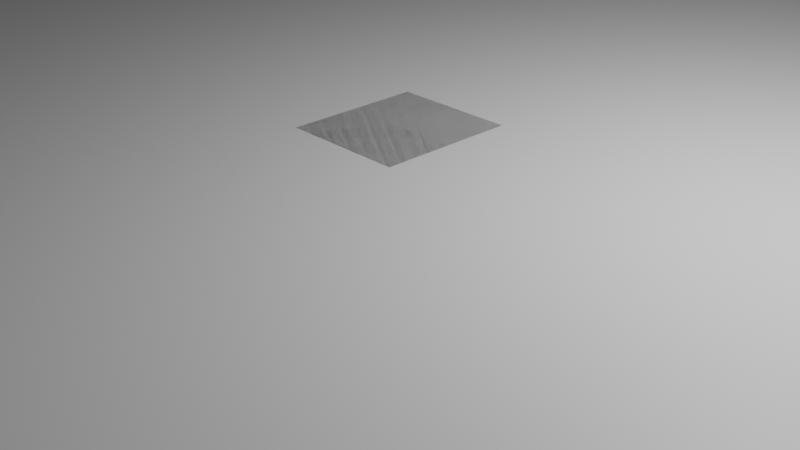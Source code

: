 # Source: ArenaCardField.blend  (saved by Blender 3.6.11; exported with 4.5.12 LTS)
import bpy
from mathutils import Matrix  # noqa: F401  (used for matrix-valued properties, if any)

bpy.ops.wm.read_factory_settings(use_empty=True)
scene = bpy.context.scene
scene.name = 'Scene'

# ---- collections
col_collection = bpy.data.collections.new('Collection'); scene.collection.children.link(col_collection)
col_collection_3 = bpy.data.collections.new('Collection 3'); scene.collection.children.link(col_collection_3)

# ---- materials (node trees are filled in below, after node groups)
mat_material = bpy.data.materials.new('Material')
mat_material.alpha_threshold = 0.0
mat_material.use_transparent_shadow = False
mat_material.roughness = 0.5
mat_material.line_color = (0.0, 0.0, 0.0, 1.0)

# ---- material node trees
mat_material.use_nodes = True; mat_material.node_tree.nodes.clear()
_N = mat_material.node_tree.nodes; _L = mat_material.node_tree.links
n0 = _N.new('ShaderNodeOutputMaterial'); n0.name = 'Material Output'; n0.location = (300, 300)
n1 = _N.new('ShaderNodeBsdfPrincipled'); n1.name = 'Principled BSDF'; n1.location = (10, 300)
n1.distribution = 'GGX'
n1.subsurface_method = 'RANDOM_WALK_SKIN'
n1.inputs[3].default_value = 1.45
n1.inputs[27].default_value = (0.0, 0.0, 0.0, 1.0)
n1.inputs[28].default_value = 1.0
_L.new(n1.outputs[0], n0.inputs[0])
n0.is_active_output = True

# ---- world
world_world = bpy.data.worlds.new('World'); scene.world = world_world
world_world.use_nodes = True; world_world.node_tree.nodes.clear()
_N = world_world.node_tree.nodes; _L = world_world.node_tree.links
n0 = _N.new('ShaderNodeOutputWorld'); n0.name = 'World Output'; n0.location = (300, 300)
n1 = _N.new('ShaderNodeBackground'); n1.name = 'Background'; n1.location = (10, 300)
n1.inputs[0].default_value = (0.05088, 0.05088, 0.05088, 1.0)
_L.new(n1.outputs[0], n0.inputs[0])
n0.is_active_output = True
world_world.color = (0.05088, 0.05088, 0.05088)
world_world.use_sun_shadow = False
world_world.sun_shadow_jitter_overblur = 0.0

# ---- cameras
cam_camera = bpy.data.cameras.new('Camera')
cam_camera.clip_end = 100.0
cam_camera.ortho_scale = 7.314

# ---- lights
light_light = bpy.data.lights.new('Light', 'POINT')
light_light.transmission_factor = 0.0
light_light.energy = 1000.0
light_light.shadow_soft_size = 0.1
light_light.shadow_maximum_resolution = 0.006
light_light.use_absolute_resolution = True

# ---- meshes
me_cube = bpy.data.meshes.new('Cube')
me_cube.from_pydata([(1.0, 1.0, 1.0), (1.0, 1.0, -1.0), (1.0, -1.0, 1.0), (1.0, -1.0, -1.0), (-1.0, 1.0, 1.0), (-1.0, 1.0, -1.0), (-1.0, -1.0, 1.0), (-1.0, -1.0, -1.0), (-1.0, 1.0, -1.0), (-1.0, -1.0, -1.0), (1.0, 1.0, -1.0), (1.0, -1.0, -1.0), (-0.01667, -0.0125, -1.0), (-0.01667, -0.0125, 1.0), (-0.01667, 0.0125, -1.0), (-0.01667, 0.0125, 1.0), (0.01667, -0.0125, -1.0), (0.01667, -0.0125, 1.0), (0.01667, 0.0125, -1.0), (0.01667, 0.0125, 1.0), (-0.01667, -0.0125, -1.0), (-0.01667, -0.0125, 1.0), (-0.01667, 0.0125, -1.0), (-0.01667, 0.0125, 1.0), (0.01667, -0.0125, -1.0), (0.01667, -0.0125, 1.0), (0.01667, 0.0125, -1.0), (0.01667, 0.0125, 1.0), (1.033, 1.0, 1.0), (1.033, 1.0, -1.0), (1.033, -1.0, 1.0), (1.033, -1.0, -1.0), (1.0, -1.0, -3.0), (1.0, 1.0, -3.0), (1.033, -1.0, -3.0), (1.033, 1.0, -3.0), (-1.0, -1.025, -1.0), (-1.0, -1.025, 1.0), (1.0, -1.025, 1.0), (1.0, -1.025, -1.0), (-1.0, -1.0, -3.0), (1.0, -1.0, -3.0), (-1.0, -1.025, -3.0), (1.0, -1.025, -3.0), (1.033, -1.0, 1.0), (1.033, -1.0, -1.0), (1.033, -1.025, 1.0), (1.033, -1.025, -1.0), (1.033, -1.0, -1.0), (1.033, -1.025, -1.0), (1.033, -1.0, -3.0), (1.033, -1.025, -3.0), (1.0, 1.026, -1.0), (1.0, 1.026, 1.0), (-1.0, 1.026, 1.0), (1.0, 1.0, -3.0), (-1.0, 1.0, -3.0), (1.0, 1.026, -3.0), (-1.0, 1.026, -3.0), (-1.033, 1.0, 1.0), (-1.033, 1.0, -1.0), (-1.033, 1.0, -1.0), (-1.033, 1.0, -3.0), (-1.033, 1.0, -1.0), (-1.033, -1.0, -1.0), (-1.033, -1.0, 1.0), (-1.033, 1.0, 1.0), (-1.0, 1.0, -3.0), (-1.0, -1.0, -3.0), (-1.033, 1.0, -3.0), (-1.033, -1.0, -3.0), (-1.0, -1.025, -1.0), (-1.0, -1.025, 1.0), (-1.033, -1.025, -1.0), (-1.033, -1.025, 1.0), (-1.0, -1.025, -3.0), (-1.033, -1.025, -3.0), (1.033, 1.0, 1.0), (1.033, 1.0, -1.0), (1.033, 1.025, 1.0), (1.033, 1.025, -1.0), (1.033, 1.0, -3.0), (1.033, 1.025, -3.0), (1.0, 1.025, 1.0), (1.0, 1.025, -1.0), (-1.0, 1.025, 1.0), (1.0, 1.025, -3.0), (-1.0, 1.025, -3.0), (-1.033, 1.025, 1.0), (-1.033, 1.025, -1.0), (-1.033, 1.025, -3.0), (1.0, 1.025, 1.0), (1.0, 1.025, -1.0), (-1.0, 1.025, 1.0), (1.0, 1.025, -3.0), (-1.0, 1.025, -3.0), (-1.033, 1.025, 1.0), (-1.033, 1.025, -3.0), (1.0, 1.025, 1.0), (1.0, 1.025, -1.0), (-1.0, 1.025, 1.0), (1.0, 1.025, -3.0), (-1.0, 1.025, -3.0), (-1.033, 1.025, 1.0), (-1.033, 1.025, -3.0), (1.605, 0.1809, 6.751), (-0.09524, 0.1533, -1.021), (-0.09849, 0.1536, -1.021), (-0.1016, 0.1543, -1.021), (-0.1045, 0.1554, -1.021), (-0.107, 0.157, -1.021), (-0.1091, 0.1589, -1.021), (-0.1106, 0.1611, -1.021), (-0.1116, 0.1634, -1.021), (-0.1119, 0.1658, -1.021), (-0.1116, 0.1683, -1.021), (-0.1106, 0.1706, -1.021), (-0.1091, 0.1728, -1.021), (-0.107, 0.1747, -1.021), (-0.1045, 0.1762, -1.021), (-0.1016, 0.1774, -1.021), (-0.09849, 0.1781, -1.021), (-0.09524, 0.1783, -1.021), (-0.09199, 0.1781, -1.021), (-0.08886, 0.1774, -1.021), (-0.08598, 0.1762, -1.021), (-0.08345, 0.1747, -1.021), (-0.08138, 0.1728, -1.021), (-0.07984, 0.1706, -1.021), (-0.07889, 0.1683, -1.021), (-0.07857, 0.1658, -1.021), (-0.07889, 0.1634, -1.021), (-0.07984, 0.1611, -1.021), (-0.08138, 0.1589, -1.021), (-0.08345, 0.157, -1.021), (-0.08598, 0.1554, -1.021), (-0.08886, 0.1543, -1.021), (-0.09199, 0.1536, -1.021)], [(107, 106), (108, 107), (109, 108), (110, 109), (111, 110), (112, 111), (113, 112), (114, 113), (115, 114), (116, 115), (117, 116), (118, 117), (119, 118), (120, 119), (121, 120), (122, 121), (123, 122), (124, 123), (125, 124), (126, 125), (127, 126), (128, 127), (129, 128), (130, 129), (131, 130), (132, 131), (133, 132), (134, 133), (135, 134), (136, 135), (137, 136), (106, 137)], [(0, 4, 6, 2), (9, 11, 41, 40), (68, 9, 71, 75), (5, 1, 3, 7), (11, 10, 33, 32), (45, 44, 46, 47, 49, 51, 50, 48), (5, 7, 9, 8), (1, 5, 8, 10), (7, 3, 11, 9), (3, 1, 10, 11), (12, 13, 15, 14), (14, 15, 19, 18), (18, 19, 17, 16), (16, 17, 13, 12), (14, 18, 16, 12), (19, 15, 13, 17), (20, 21, 23, 22), (22, 23, 27, 26), (26, 27, 25, 24), (24, 25, 21, 20), (22, 26, 24, 20), (27, 23, 21, 25), (0, 2, 30, 28), (2, 11, 31, 30), (10, 0, 28, 29), (32, 33, 35, 34), (31, 11, 32, 34), (10, 29, 35, 33), (2, 6, 37, 38), (38, 39, 47, 46), (6, 9, 36, 37), (40, 41, 43, 42), (41, 11, 48, 50), (36, 9, 40, 42), (11, 2, 44, 45), (2, 38, 46, 44), (43, 41, 50, 51), (39, 43, 51, 49), (45, 44, 46, 47, 39, 49, 51, 50, 48, 11), (4, 0, 83, 85), (56, 8, 61, 62), (10, 8, 56, 55), (8, 4, 59, 60), (4, 85, 88, 59), (60, 59, 88, 89, 90, 62, 61, 8), (55, 56, 62, 90, 87, 86), (38, 37, 36, 42, 43, 51, 47, 49, 46), (6, 4, 66, 65), (4, 8, 63, 66), (70, 68, 75, 76), (67, 68, 70, 69), (8, 9, 68, 67), (63, 8, 67, 69), (64, 70, 76, 73, 74, 65), (6, 65, 74, 72), (9, 6, 72, 71), (73, 76, 75, 71, 72, 74), (29, 28, 30, 31, 34, 35), (55, 86, 82, 81), (83, 0, 77, 79), (0, 10, 78, 77), (10, 55, 81, 78), (77, 78, 81, 82, 80, 79), (86, 84, 83, 79, 80, 82), (64, 65, 66, 63, 69, 70), (92, 91, 83, 84), (91, 93, 85, 83), (95, 94, 86, 87), (94, 92, 84, 86), (96, 89, 88), (93, 96, 88, 85), (97, 95, 87, 90), (99, 98, 91, 92), (98, 100, 93, 91), (102, 101, 94, 95), (101, 99, 92, 94), (100, 103, 96, 93), (90, 89, 96, 103, 54, 53, 52, 57, 58, 104, 97), (104, 102, 95, 97), (52, 53, 98, 99), (53, 54, 100, 98), (58, 57, 101, 102), (57, 52, 99, 101), (54, 103, 100), (58, 102, 104)])
_uv = me_cube.uv_layers.new(name='UVMap')
_uv.uv.foreach_set('vector', [0.625, 0.5, 0.875, 0.5, 0.875, 0.75, 0.625, 0.75, 0.375, 1.0, 0.375, 0.75, 0.375, 0.75, 0.375, 1.0, 0.375, 0.0, 0.375, 0.0, 0.375, -0.003125, 0.375, -0.003125, 0.125, 0.5, 0.375, 0.5, 0.375, 0.75, 0.125, 0.75, 0.375, 0.75, 0.375, 0.5, 0.375, 0.5, 0.375, 0.75, 0.375, 0.75, 0.625, 0.75, 0.625, 0.75, 0.375, 0.7458, 0.0, 0.0, 0.125, 0.75, 0.125, 0.75, 0.375, 0.7458, 0.125, 0.5, 0.125, 0.75, 0.125, 0.75, 0.125, 0.5, 0.375, 0.5, 0.125, 0.5, 0.125, 0.5, 0.375, 0.5, 0.125, 0.75, 0.375, 0.75, 0.375, 0.75, 0.125, 0.75, 0.375, 0.75, 0.375, 0.5, 0.375, 0.5, 0.375, 0.75, 0.375, 0.0, 0.625, 0.0, 0.625, 0.25, 0.375, 0.25, 0.375, 0.25, 0.625, 0.25, 0.625, 0.5, 0.375, 0.5, 0.375, 0.5, 0.625, 0.5, 0.625, 0.75, 0.375, 0.75, 0.375, 0.75, 0.625, 0.75, 0.625, 1.0, 0.375, 1.0, 0.125, 0.5, 0.375, 0.5, 0.375, 0.75, 0.125, 0.75, 0.625, 0.5, 0.875, 0.5, 0.875, 0.75, 0.625, 0.75, 0.375, 0.0, 0.625, 0.0, 0.625, 0.25, 0.375, 0.25, 0.375, 0.25, 0.625, 0.25, 0.625, 0.5, 0.375, 0.5, 0.375, 0.5, 0.625, 0.5, 0.625, 0.75, 0.375, 0.75, 0.375, 0.75, 0.625, 0.75, 0.625, 1.0, 0.375, 1.0, 0.125, 0.5, 0.375, 0.5, 0.375, 0.75, 0.125, 0.75, 0.625, 0.5, 0.875, 0.5, 0.875, 0.75, 0.625, 0.75, 0.625, 0.5, 0.625, 0.75, 0.6208, 0.75, 0.6208, 0.5, 0.625, 0.75, 0.375, 0.75, 0.375, 0.7458, 0.625, 0.7458, 0.375, 0.5, 0.625, 0.5, 0.625, 0.5042, 0.375, 0.5042, 0.375, 0.75, 0.375, 0.5, 0.375, 0.5, 0.375, 0.75, 0.375, 0.7458, 0.375, 0.75, 0.125, 0.75, 0.125, 0.7458, 0.375, 0.5, 0.375, 0.5042, 0.125, 0.5042, 0.125, 0.5, 0.625, 0.75, 0.875, 0.75, 0.875, 0.7531, 0.625, 0.7531, 0.625, 0.75, 0.375, 0.75, 0.375, 0.7458, 0.625, 0.7458, 0.625, 0.0, 0.375, 0.0, 0.375, -0.003125, 0.625, -0.003125, 0.375, 1.0, 0.375, 0.75, 0.375, 0.75, 0.375, 1.0, 0.375, 0.75, 0.375, 0.75, 0.375, 0.7458, 0.375, 0.7458, 0.375, -0.003125, 0.375, 0.0, 0.125, 0.0, 0.125, -0.003125, 0.375, 0.75, 0.625, 0.75, 0.625, 0.7458, 0.375, 0.7458, 0.625, 0.75, 0.625, 0.7531, 0.6208, 0.7531, 0.6208, 0.75, 0.375, 0.75, 0.375, 0.75, 0.375, 0.7458, 0.375, 0.7458, 0.375, 0.75, 0.125, 0.75, 0.125, 0.7458, 0.375, 0.7458, 0.375, 0.75, 0.625, 0.75, 0.625, 0.75, 0.375, 0.75, 0.375, 0.75, 0.375, 0.75, 0.125, 0.75, 0.125, 0.75, 0.375, 0.75, 0.375, 0.75, 0.875, 0.5, 0.625, 0.5, 0.625, 0.4969, 0.875, 0.4969, 0.375, 0.25, 0.375, 0.25, 0.375, 0.2458, 0.375, 0.2458, 0.375, 0.5, 0.375, 0.25, 0.375, 0.25, 0.375, 0.5, 0.375, 0.25, 0.625, 0.25, 0.625, 0.25, 0.375, 0.25, 0.875, 0.5, 0.875, 0.4969, 0.8792, 0.4969, 0.8792, 0.5, 0.375, 0.25, 0.625, 0.25, 0.625, 0.2531, 0.375, 0.2531, 0.125, 0.2531, 0.125, 0.25, 0.375, 0.25, 0.375, 0.25, 0.375, 0.5, 0.375, 0.25, 0.375, 0.2458, 0.375, 0.2458, 0.375, 0.25, 0.375, 0.5, 0.625, 0.75, 0.625, 1.0, 0.375, 1.0, 0.125, 1.0, 0.375, 0.75, 0.375, 0.7458, 0.0, 0.0, 0.0, 0.0, 0.625, 0.7458, 0.875, 0.75, 0.875, 0.5, 0.8792, 0.5, 0.8792, 0.75, 0.625, 0.25, 0.375, 0.25, 0.375, 0.25, 0.625, 0.25, 0.375, 0.0, 0.375, 0.0, 0.375, -0.003125, 0.375, -0.003125, 0.375, 0.25, 0.375, 0.0, 0.375, 0.0, 0.375, 0.25, 0.375, 0.25, 0.375, 0.0, 0.375, 0.0, 0.375, 0.25, 0.375, 0.25, 0.375, 0.25, 0.125, 0.25, 0.125, 0.25, 0.375, 0.0, 0.125, 0.0, 0.125, -0.003125, 0.375, -0.003125, 0.625, -0.003125, 0.625, 0.0, 0.875, 0.75, 0.8792, 0.75, 0.8792, 0.7531, 0.875, 0.7531, 0.375, 0.0, 0.625, 0.0, 0.625, -0.003125, 0.375, -0.003125, 0.375, 0.0, 0.125, 0.0, 0.125, 0.0, 0.375, 0.0, 0.625, 0.0, 0.625, 0.0, 0.375, 0.5, 0.625, 0.5, 0.625, 0.75, 0.375, 0.75, 0.125, 0.75, 0.125, 0.5, 0.375, 0.5, 0.375, 0.5, 0.375, 0.5042, 0.375, 0.5042, 0.625, 0.4969, 0.625, 0.5, 0.6208, 0.5, 0.6208, 0.4969, 0.625, 0.5, 0.375, 0.5, 0.375, 0.5042, 0.625, 0.5042, 0.375, 0.5, 0.375, 0.5, 0.375, 0.5042, 0.375, 0.5042, 0.625, 0.5, 0.375, 0.5, 0.125, 0.5, 0.125, 0.5, 0.375, 0.5, 0.625, 0.5, 0.125, 0.5, 0.375, 0.5, 0.625, 0.5, 0.625, 0.5042, 0.375, 0.5042, 0.125, 0.5042, 0.375, 0.0, 0.625, 0.0, 0.625, 0.25, 0.375, 0.25, 0.125, 0.25, 0.125, 0.0, 0.0, 0.0, 0.0, 0.0, 0.0, 0.0, 0.0, 0.0, 0.625, 0.5, 0.625, 0.25, 0.625, 0.25, 0.625, 0.5, 0.125, 0.25, 0.125, 0.5, 0.125, 0.5, 0.125, 0.25, 0.0, 0.0, 0.0, 0.0, 0.0, 0.0, 0.0, 0.0, 0.0, 0.0, 0.0, 0.0, 0.0, 0.0, 0.625, 0.25, 0.625, 0.2458, 0.625, 0.2458, 0.625, 0.25, 0.125, 0.2458, 0.125, 0.25, 0.125, 0.25, 0.125, 0.2458, 0.0, 0.0, 0.0, 0.0, 0.0, 0.0, 0.0, 0.0, 0.625, 0.5, 0.625, 0.25, 0.625, 0.25, 0.625, 0.5, 0.125, 0.25, 0.125, 0.5, 0.125, 0.5, 0.125, 0.25, 0.0, 0.0, 0.0, 0.0, 0.0, 0.0, 0.0, 0.0, 0.625, 0.25, 0.625, 0.2458, 0.625, 0.2458, 0.625, 0.25, 0.0, 0.0, 0.375, 0.2458, 0.0, 0.0, 0.625, 0.2458, 0.625, 0.25, 0.625, 0.5, 0.375, 0.5, 0.125, 0.5, 0.125, 0.25, 0.0, 0.0, 0.0, 0.0, 0.125, 0.2458, 0.125, 0.25, 0.125, 0.25, 0.125, 0.2458, 0.375, 0.5, 0.625, 0.5, 0.625, 0.5, 0.375, 0.5, 0.625, 0.5, 0.625, 0.25, 0.625, 0.25, 0.625, 0.5, 0.125, 0.25, 0.125, 0.5, 0.125, 0.5, 0.125, 0.25, 0.125, 0.5, 0.375, 0.5, 0.375, 0.5, 0.125, 0.5, 0.625, 0.25, 0.625, 0.2458, 0.625, 0.25, 0.125, 0.25, 0.125, 0.25, 0.125, 0.2458])
_ca = me_cube.color_attributes.new('Attribute', 'BYTE_COLOR', 'CORNER')
_ca.data.foreach_set('color', [1.0, 1.0, 1.0, 1.0, 1.0, 1.0, 1.0, 1.0, 1.0, 1.0, 1.0, 1.0, 1.0, 1.0, 1.0, 1.0, 1.0, 1.0, 1.0, 1.0, 1.0, 1.0, 1.0, 1.0, 1.0, 1.0, 1.0, 1.0, 1.0, 1.0, 1.0, 1.0, 1.0, 1.0, 1.0, 1.0, 1.0, 1.0, 1.0, 1.0, 1.0, 1.0, 1.0, 1.0, 1.0, 1.0, 1.0, 1.0, 1.0, 1.0, 1.0, 1.0, 1.0, 1.0, 1.0, 1.0, 1.0, 1.0, 1.0, 1.0, 1.0, 1.0, 1.0, 1.0, 1.0, 1.0, 1.0, 1.0, 1.0, 1.0, 1.0, 1.0, 1.0, 1.0, 1.0, 1.0, 1.0, 1.0, 1.0, 1.0, 1.0, 1.0, 1.0, 1.0, 1.0, 1.0, 1.0, 1.0, 1.0, 1.0, 1.0, 1.0, 1.0, 1.0, 1.0, 1.0, 1.0, 1.0, 1.0, 1.0, 1.0, 1.0, 1.0, 1.0, 1.0, 1.0, 1.0, 1.0, 1.0, 1.0, 1.0, 1.0, 1.0, 1.0, 1.0, 1.0, 1.0, 1.0, 1.0, 1.0, 1.0, 1.0, 1.0, 1.0, 1.0, 1.0, 1.0, 1.0, 1.0, 1.0, 1.0, 1.0, 1.0, 1.0, 1.0, 1.0, 1.0, 1.0, 1.0, 1.0, 1.0, 1.0, 1.0, 1.0, 1.0, 1.0, 1.0, 1.0, 1.0, 1.0, 1.0, 1.0, 1.0, 1.0, 1.0, 1.0, 1.0, 1.0, 1.0, 1.0, 1.0, 1.0, 1.0, 1.0, 1.0, 1.0, 1.0, 1.0, 1.0, 1.0, 1.0, 1.0, 1.0, 1.0, 1.0, 1.0, 1.0, 1.0, 1.0, 1.0, 1.0, 1.0, 1.0, 1.0, 1.0, 1.0, 1.0, 1.0, 1.0, 1.0, 1.0, 1.0, 1.0, 1.0, 1.0, 1.0, 1.0, 1.0, 1.0, 1.0, 1.0, 1.0, 1.0, 1.0, 1.0, 1.0, 1.0, 1.0, 1.0, 1.0, 1.0, 1.0, 1.0, 1.0, 1.0, 1.0, 1.0, 1.0, 1.0, 1.0, 1.0, 1.0, 1.0, 1.0, 1.0, 1.0, 1.0, 1.0, 1.0, 1.0, 1.0, 1.0, 1.0, 1.0, 1.0, 1.0, 1.0, 1.0, 1.0, 1.0, 1.0, 1.0, 1.0, 1.0, 1.0, 1.0, 1.0, 1.0, 1.0, 1.0, 1.0, 1.0, 1.0, 1.0, 1.0, 1.0, 1.0, 1.0, 1.0, 1.0, 1.0, 1.0, 1.0, 1.0, 1.0, 1.0, 1.0, 1.0, 1.0, 1.0, 1.0, 1.0, 1.0, 1.0, 1.0, 1.0, 1.0, 1.0, 1.0, 1.0, 1.0, 1.0, 1.0, 1.0, 1.0, 1.0, 1.0, 1.0, 1.0, 1.0, 1.0, 1.0, 1.0, 1.0, 1.0, 1.0, 1.0, 1.0, 1.0, 1.0, 1.0, 1.0, 1.0, 1.0, 1.0, 1.0, 1.0, 1.0, 1.0, 1.0, 1.0, 1.0, 1.0, 1.0, 1.0, 1.0, 1.0, 1.0, 1.0, 1.0, 1.0, 1.0, 1.0, 1.0, 1.0, 1.0, 1.0, 1.0, 1.0, 1.0, 1.0, 1.0, 1.0, 1.0, 1.0, 1.0, 1.0, 1.0, 1.0, 1.0, 1.0, 1.0, 1.0, 1.0, 1.0, 1.0, 1.0, 1.0, 1.0, 1.0, 1.0, 1.0, 1.0, 1.0, 1.0, 1.0, 1.0, 1.0, 1.0, 1.0, 1.0, 1.0, 1.0, 1.0, 1.0, 1.0, 1.0, 1.0, 1.0, 1.0, 1.0, 1.0, 1.0, 1.0, 1.0, 1.0, 1.0, 1.0, 1.0, 1.0, 1.0, 1.0, 1.0, 1.0, 1.0, 1.0, 1.0, 1.0, 1.0, 1.0, 1.0, 1.0, 1.0, 1.0, 1.0, 1.0, 1.0, 1.0, 1.0, 1.0, 1.0, 1.0, 1.0, 1.0, 1.0, 1.0, 1.0, 1.0, 1.0, 1.0, 1.0, 1.0, 1.0, 1.0, 1.0, 1.0, 1.0, 1.0, 1.0, 1.0, 1.0, 1.0, 1.0, 1.0, 1.0, 1.0, 1.0, 1.0, 1.0, 1.0, 1.0, 1.0, 1.0, 1.0, 1.0, 1.0, 1.0, 1.0, 1.0, 1.0, 1.0, 1.0, 1.0, 1.0, 1.0, 1.0, 1.0, 1.0, 1.0, 1.0, 1.0, 1.0, 1.0, 1.0, 1.0, 1.0, 1.0, 1.0, 1.0, 1.0, 1.0, 1.0, 1.0, 1.0, 1.0, 1.0, 1.0, 1.0, 1.0, 1.0, 1.0, 1.0, 1.0, 1.0, 1.0, 1.0, 1.0, 1.0, 1.0, 1.0, 1.0, 1.0, 1.0, 1.0, 1.0, 1.0, 1.0, 1.0, 1.0, 1.0, 1.0, 1.0, 1.0, 1.0, 1.0, 1.0, 1.0, 1.0, 1.0, 1.0, 1.0, 1.0, 1.0, 1.0, 1.0, 1.0, 1.0, 1.0, 1.0, 1.0, 1.0, 1.0, 1.0, 1.0, 1.0, 1.0, 1.0, 1.0, 1.0, 1.0, 1.0, 1.0, 1.0, 1.0, 1.0, 1.0, 1.0, 1.0, 1.0, 1.0, 1.0, 1.0, 1.0, 1.0, 1.0, 1.0, 1.0, 1.0, 1.0, 1.0, 1.0, 1.0, 1.0, 1.0, 1.0, 1.0, 1.0, 1.0, 1.0, 1.0, 1.0, 1.0, 1.0, 1.0, 1.0, 1.0, 1.0, 1.0, 1.0, 1.0, 1.0, 1.0, 1.0, 1.0, 1.0, 1.0, 1.0, 1.0, 1.0, 1.0, 1.0, 1.0, 1.0, 1.0, 1.0, 1.0, 1.0, 1.0, 1.0, 1.0, 1.0, 1.0, 1.0, 1.0, 1.0, 1.0, 1.0, 1.0, 1.0, 1.0, 1.0, 1.0, 1.0, 1.0, 1.0, 1.0, 1.0, 1.0, 1.0, 1.0, 1.0, 1.0, 1.0, 1.0, 1.0, 1.0, 1.0, 1.0, 1.0, 1.0, 1.0, 1.0, 1.0, 1.0, 1.0, 1.0, 1.0, 1.0, 1.0, 1.0, 1.0, 1.0, 1.0, 1.0, 1.0, 1.0, 1.0, 1.0, 1.0, 1.0, 1.0, 1.0, 1.0, 1.0, 1.0, 1.0, 1.0, 1.0, 1.0, 1.0, 1.0, 1.0, 1.0, 1.0, 1.0, 1.0, 1.0, 1.0, 1.0, 1.0, 1.0, 1.0, 1.0, 1.0, 1.0, 1.0, 1.0, 1.0, 1.0, 1.0, 1.0, 1.0, 1.0, 1.0, 1.0, 1.0, 1.0, 1.0, 1.0, 1.0, 1.0, 1.0, 1.0, 1.0, 1.0, 1.0, 1.0, 1.0, 1.0, 1.0, 1.0, 1.0, 1.0, 1.0, 1.0, 1.0, 1.0, 1.0, 1.0, 1.0, 1.0, 1.0, 1.0, 1.0, 1.0, 1.0, 1.0, 1.0, 1.0, 1.0, 1.0, 1.0, 1.0, 1.0, 1.0, 1.0, 1.0, 1.0, 1.0, 1.0, 1.0, 1.0, 1.0, 1.0, 1.0, 1.0, 1.0, 1.0, 1.0, 1.0, 1.0, 1.0, 1.0, 1.0, 1.0, 1.0, 1.0, 1.0, 1.0, 1.0, 1.0, 1.0, 1.0, 1.0, 1.0, 1.0, 1.0, 1.0, 1.0, 1.0, 1.0, 1.0, 1.0, 1.0, 1.0, 1.0, 1.0, 1.0, 1.0, 1.0, 1.0, 1.0, 1.0, 1.0, 1.0, 1.0, 1.0, 1.0, 1.0, 1.0, 1.0, 1.0, 1.0, 1.0, 1.0, 1.0, 1.0, 1.0, 1.0, 1.0, 1.0, 1.0, 1.0, 1.0, 1.0, 1.0, 1.0, 1.0, 1.0, 1.0, 1.0, 1.0, 1.0, 1.0, 1.0, 1.0, 1.0, 1.0, 1.0, 1.0, 1.0, 1.0, 1.0, 1.0, 1.0, 1.0, 1.0, 1.0, 1.0, 1.0, 1.0, 1.0, 1.0, 1.0, 1.0, 1.0, 1.0, 1.0, 1.0, 1.0, 1.0, 1.0, 1.0, 1.0, 1.0, 1.0, 1.0, 1.0, 1.0, 1.0, 1.0, 1.0, 1.0, 1.0, 1.0, 1.0, 1.0, 1.0, 1.0, 1.0, 1.0, 1.0, 1.0, 1.0, 1.0, 1.0, 1.0, 1.0, 1.0, 1.0, 1.0, 1.0, 1.0, 1.0, 1.0, 1.0, 1.0, 1.0, 1.0, 1.0, 1.0, 1.0, 1.0, 1.0, 1.0, 1.0, 1.0, 1.0, 1.0, 1.0, 1.0, 1.0, 1.0, 1.0, 1.0, 1.0, 1.0, 1.0, 1.0, 1.0, 1.0, 1.0, 1.0, 1.0, 1.0, 1.0, 1.0, 1.0, 1.0, 1.0, 1.0, 1.0, 1.0, 1.0, 1.0, 1.0, 1.0, 1.0, 1.0, 1.0, 1.0, 1.0, 1.0, 1.0, 1.0, 1.0, 1.0, 1.0, 1.0, 1.0, 1.0, 1.0, 1.0, 1.0, 1.0, 1.0, 1.0, 1.0, 1.0, 1.0, 1.0, 1.0, 1.0, 1.0, 1.0, 1.0, 1.0, 1.0, 1.0, 1.0, 1.0, 1.0, 1.0, 1.0, 1.0, 1.0, 1.0, 1.0, 1.0, 1.0, 1.0, 1.0, 1.0, 1.0, 1.0, 1.0, 1.0, 1.0, 1.0, 1.0, 1.0, 1.0, 1.0, 1.0, 1.0, 1.0, 1.0, 1.0, 1.0, 1.0, 1.0, 1.0, 1.0, 1.0, 1.0, 1.0, 1.0, 1.0, 1.0, 1.0, 1.0, 1.0, 1.0, 1.0, 1.0, 1.0, 1.0, 1.0, 1.0, 1.0, 1.0, 1.0, 1.0, 1.0, 1.0, 1.0, 1.0, 1.0, 1.0, 1.0, 1.0, 1.0, 1.0, 1.0, 1.0, 1.0, 1.0, 1.0, 1.0, 1.0, 1.0, 1.0, 1.0, 1.0, 1.0, 1.0, 1.0, 1.0, 1.0, 1.0, 1.0, 1.0, 1.0, 1.0, 1.0, 1.0, 1.0, 1.0, 1.0, 1.0, 1.0, 1.0, 1.0, 1.0, 1.0, 1.0, 1.0, 1.0, 1.0, 1.0, 1.0, 1.0, 1.0, 1.0, 1.0, 1.0, 1.0, 1.0, 1.0, 1.0, 1.0, 1.0, 1.0, 1.0, 1.0, 1.0, 1.0, 1.0, 1.0, 1.0, 1.0, 1.0, 1.0, 1.0, 1.0, 1.0, 1.0, 1.0, 1.0, 1.0, 1.0, 1.0, 1.0, 1.0, 1.0, 1.0, 1.0, 1.0, 1.0, 1.0, 1.0, 1.0, 1.0, 1.0, 1.0, 1.0, 1.0, 1.0, 1.0, 1.0, 1.0, 1.0, 1.0, 1.0, 1.0, 1.0, 1.0, 1.0, 1.0, 1.0, 1.0, 1.0, 1.0, 1.0, 1.0, 1.0, 1.0, 1.0, 1.0, 1.0, 1.0, 1.0, 1.0, 1.0, 1.0, 1.0, 1.0, 1.0, 1.0, 1.0, 1.0, 1.0, 1.0, 1.0, 1.0, 1.0, 1.0, 1.0, 1.0, 1.0, 1.0, 1.0, 1.0, 1.0, 1.0, 1.0, 1.0, 1.0, 1.0, 1.0, 1.0, 1.0, 1.0, 1.0, 1.0, 1.0, 1.0, 1.0, 1.0, 1.0, 1.0, 1.0, 1.0, 1.0, 1.0, 1.0, 1.0, 1.0, 1.0, 1.0, 1.0, 1.0, 1.0, 1.0, 1.0, 1.0, 1.0, 1.0, 1.0, 1.0, 1.0, 1.0, 1.0, 1.0, 1.0, 1.0, 1.0, 1.0, 1.0, 1.0, 1.0, 1.0, 1.0, 1.0, 1.0, 1.0, 1.0, 1.0, 1.0, 1.0, 1.0, 1.0, 0.0, 0.0, 0.0, 0.0, 0.0, 0.0, 0.0, 0.0, 0.0, 0.0, 0.0, 0.0, 0.0, 0.0, 0.0, 0.0, 1.0, 1.0, 1.0, 1.0, 1.0, 1.0, 1.0, 1.0, 1.0, 1.0, 1.0, 1.0, 1.0, 1.0, 1.0, 1.0, 1.0, 1.0, 1.0, 1.0, 1.0, 1.0, 1.0, 1.0, 1.0, 1.0, 1.0, 1.0, 1.0, 1.0, 1.0, 1.0, 0.0, 0.0, 0.0, 0.0, 0.0, 0.0, 0.0, 0.0, 0.0, 0.0, 0.0, 0.0, 0.0, 0.0, 0.0, 0.0, 0.0, 0.0, 0.0, 0.0, 0.0, 0.0, 0.0, 0.0, 0.0, 0.0, 0.0, 0.0, 1.0, 1.0, 1.0, 1.0, 1.0, 1.0, 1.0, 1.0, 1.0, 1.0, 1.0, 1.0, 1.0, 1.0, 1.0, 1.0, 1.0, 1.0, 1.0, 1.0, 1.0, 1.0, 1.0, 1.0, 1.0, 1.0, 1.0, 1.0, 1.0, 1.0, 1.0, 1.0, 0.0, 0.0, 0.0, 0.0, 0.0, 0.0, 0.0, 0.0, 0.0, 0.0, 0.0, 0.0, 0.0, 0.0, 0.0, 0.0, 1.0, 1.0, 1.0, 1.0, 1.0, 1.0, 1.0, 1.0, 1.0, 1.0, 1.0, 1.0, 1.0, 1.0, 1.0, 1.0, 1.0, 1.0, 1.0, 1.0, 1.0, 1.0, 1.0, 1.0, 1.0, 1.0, 1.0, 1.0, 1.0, 1.0, 1.0, 1.0, 0.0, 0.0, 0.0, 0.0, 0.0, 0.0, 0.0, 0.0, 0.0, 0.0, 0.0, 0.0, 0.0, 0.0, 0.0, 0.0, 1.0, 1.0, 1.0, 1.0, 1.0, 1.0, 1.0, 1.0, 1.0, 1.0, 1.0, 1.0, 1.0, 1.0, 1.0, 1.0, 0.0, 0.0, 0.0, 0.0, 1.0, 1.0, 1.0, 1.0, 0.0, 0.0, 0.0, 0.0, 1.0, 1.0, 1.0, 1.0, 1.0, 1.0, 1.0, 1.0, 1.0, 1.0, 1.0, 1.0, 1.0, 1.0, 1.0, 1.0, 1.0, 1.0, 1.0, 1.0, 1.0, 1.0, 1.0, 1.0, 0.0, 0.0, 0.0, 0.0, 0.0, 0.0, 0.0, 0.0, 1.0, 1.0, 1.0, 1.0, 1.0, 1.0, 1.0, 1.0, 1.0, 1.0, 1.0, 1.0, 1.0, 1.0, 1.0, 1.0, 1.0, 1.0, 1.0, 1.0, 1.0, 1.0, 1.0, 1.0, 1.0, 1.0, 1.0, 1.0, 1.0, 1.0, 1.0, 1.0, 1.0, 1.0, 1.0, 1.0, 1.0, 1.0, 1.0, 1.0, 1.0, 1.0, 1.0, 1.0, 1.0, 1.0, 1.0, 1.0, 1.0, 1.0, 1.0, 1.0, 1.0, 1.0, 1.0, 1.0, 1.0, 1.0, 1.0, 1.0, 1.0, 1.0, 1.0, 1.0, 1.0, 1.0, 1.0, 1.0, 1.0, 1.0, 1.0, 1.0, 1.0, 1.0, 1.0, 1.0, 1.0, 1.0, 1.0, 1.0, 1.0, 1.0, 1.0, 1.0, 1.0, 1.0, 1.0, 1.0, 1.0, 1.0, 1.0, 1.0, 1.0, 1.0, 1.0, 1.0, 1.0, 1.0, 1.0, 1.0, 1.0, 1.0, 1.0, 1.0])
me_cube.materials.append(mat_material)
me_cube.use_mirror_x = True
me_cube.use_mirror_vertex_groups = False
me_cube.update()

# ---- curves / text
cu_beziercurve_004 = bpy.data.curves.new('BezierCurve.004', 'CURVE')
cu_beziercurve_004.dimensions = '3D'
_sp = cu_beziercurve_004.splines.new('BEZIER'); _sp.bezier_points.add(8)
_sp.bezier_points.foreach_set('co', [-1.249, 0.4944, -0.6364, -1.099, 0.06622, -0.6293, -0.8482, -0.133, -0.6354, -0.6222, 0.08491, -0.6045, -0.7938, 0.4018, -0.6604, -0.4622, 0.4242, -0.6501, -0.1456, 0.2027, -0.662, -0.2418, -0.1046, -0.6383, 1.392, -4.193, -0.2551])
_sp.bezier_points.foreach_set('handle_left', [-1.329, 0.8544, -0.5298, -1.147, 0.1258, -0.6315, -0.9284, -0.09087, -0.647, -0.553, -0.0329, -0.5882, -0.7933, 0.3619, -0.662, -0.5597, 0.4858, -0.6469, -0.2048, 0.2775, -0.6655, -0.1472, -0.0574, -0.6632, 0.8476, -2.83, -0.3828])
_sp.bezier_points.foreach_set('handle_right', [-1.229, 0.4073, -0.6622, -1.028, -0.02129, -0.626, -0.7198, -0.2004, -0.6169, -0.6627, 0.154, -0.614, -0.7957, 0.5515, -0.6544, -0.3058, 0.3254, -0.6552, -0.08643, 0.128, -0.6585, -0.3399, -0.1537, -0.6125, 1.937, -5.556, -0.1273])
for _p, _l, _r in zip(_sp.bezier_points, ['ALIGNED', 'ALIGNED', 'ALIGNED', 'ALIGNED', 'ALIGNED', 'ALIGNED', 'ALIGNED', 'ALIGNED', 'VECTOR'], ['ALIGNED', 'ALIGNED', 'ALIGNED', 'ALIGNED', 'ALIGNED', 'ALIGNED', 'ALIGNED', 'ALIGNED', 'VECTOR']): _p.handle_left_type = _l; _p.handle_right_type = _r
_sp.bezier_points.foreach_set('radius', [1.0, 1.0, 1.0, 1.0, 1.0, 1.009, 0.5698, 0.1303, 0.1303])
_sp.order_u = 0
_sp.order_v = 0
cu_beziercurve_004.use_path = True
cu_beziercurve_004.bevel_resolution = 32
cu_beziercurve_004.bevel_depth = 0.05
cu_beziercurve_004.fill_mode = 'FULL'
cu_beziercurve_004.use_fill_caps = True

# ---- objects
ob_cube = bpy.data.objects.new('Cube', me_cube)
ob_light = bpy.data.objects.new('Light', light_light)
ob_camera = bpy.data.objects.new('Camera', cam_camera)
ob_beziercurve_002 = bpy.data.objects.new('BezierCurve.002', cu_beziercurve_004)

# ---- transforms, parenting, visibility, modifiers, constraints
ob_cube.location = (0.0, 0.0, 0.0)
ob_cube.rotation_euler = (3.142, -0.0, 0.0)
ob_cube.scale = (40.0, 60.0, 1.0)
ob_cube.lock_rotations_4d = False
ob_cube.empty_display_type = 'ARROWS'
ob_cube.lineart.crease_threshold = 0.0
ob_cube.use_mesh_mirror_x = True
_m = ob_cube.modifiers.new('Mirror', 'MIRROR')
_m.use_axis = (False, False, False)
ob_light.location = (4.076, 1.005, 5.904)
ob_light.rotation_euler = (0.6503, 0.05522, 1.866)
ob_light.lock_rotations_4d = False
ob_light.empty_display_type = 'ARROWS'
ob_light.color = (0.0, 0.0, 0.0, 0.0)
ob_light.lineart.crease_threshold = 0.0
ob_camera.location = (7.359, -6.926, 4.958)
ob_camera.rotation_euler = (1.109, 0.0, 0.8149)
ob_camera.lock_rotations_4d = False
ob_camera.empty_display_type = 'ARROWS'
ob_camera.color = (0.0, 0.0, 0.0, 0.0)
ob_camera.display_type = 'WIRE'
ob_camera.lineart.crease_threshold = 0.0
ob_beziercurve_002.location = (-48.32, -51.82, 17.03)
ob_beziercurve_002.rotation_euler = (0.0, 0.0, 1.578)
ob_beziercurve_002.scale = (22.67, 22.67, 22.67)

# ---- collection membership
col_collection.objects.link(ob_cube)
col_collection.objects.link(ob_light)
col_collection.objects.link(ob_camera)
col_collection_3.objects.link(ob_beziercurve_002)
def _layer_coll(name, lc=None):
    lc = lc or bpy.context.view_layer.layer_collection
    for c in lc.children:
        if c.name == name: return c
        r = _layer_coll(name, c)
        if r: return r
_layer_coll('Collection 3').exclude = True

# ---- scene / render settings (as saved in the file)
scene.camera = ob_camera
scene.frame_start = 1; scene.frame_end = 250; scene.frame_set(1)
scene.render.engine = 'BLENDER_EEVEE_NEXT'
scene.cycles.sampling_pattern = 'TABULATED_SOBOL'
scene.view_settings.view_transform = 'Filmic'
bpy.context.view_layer.update()
